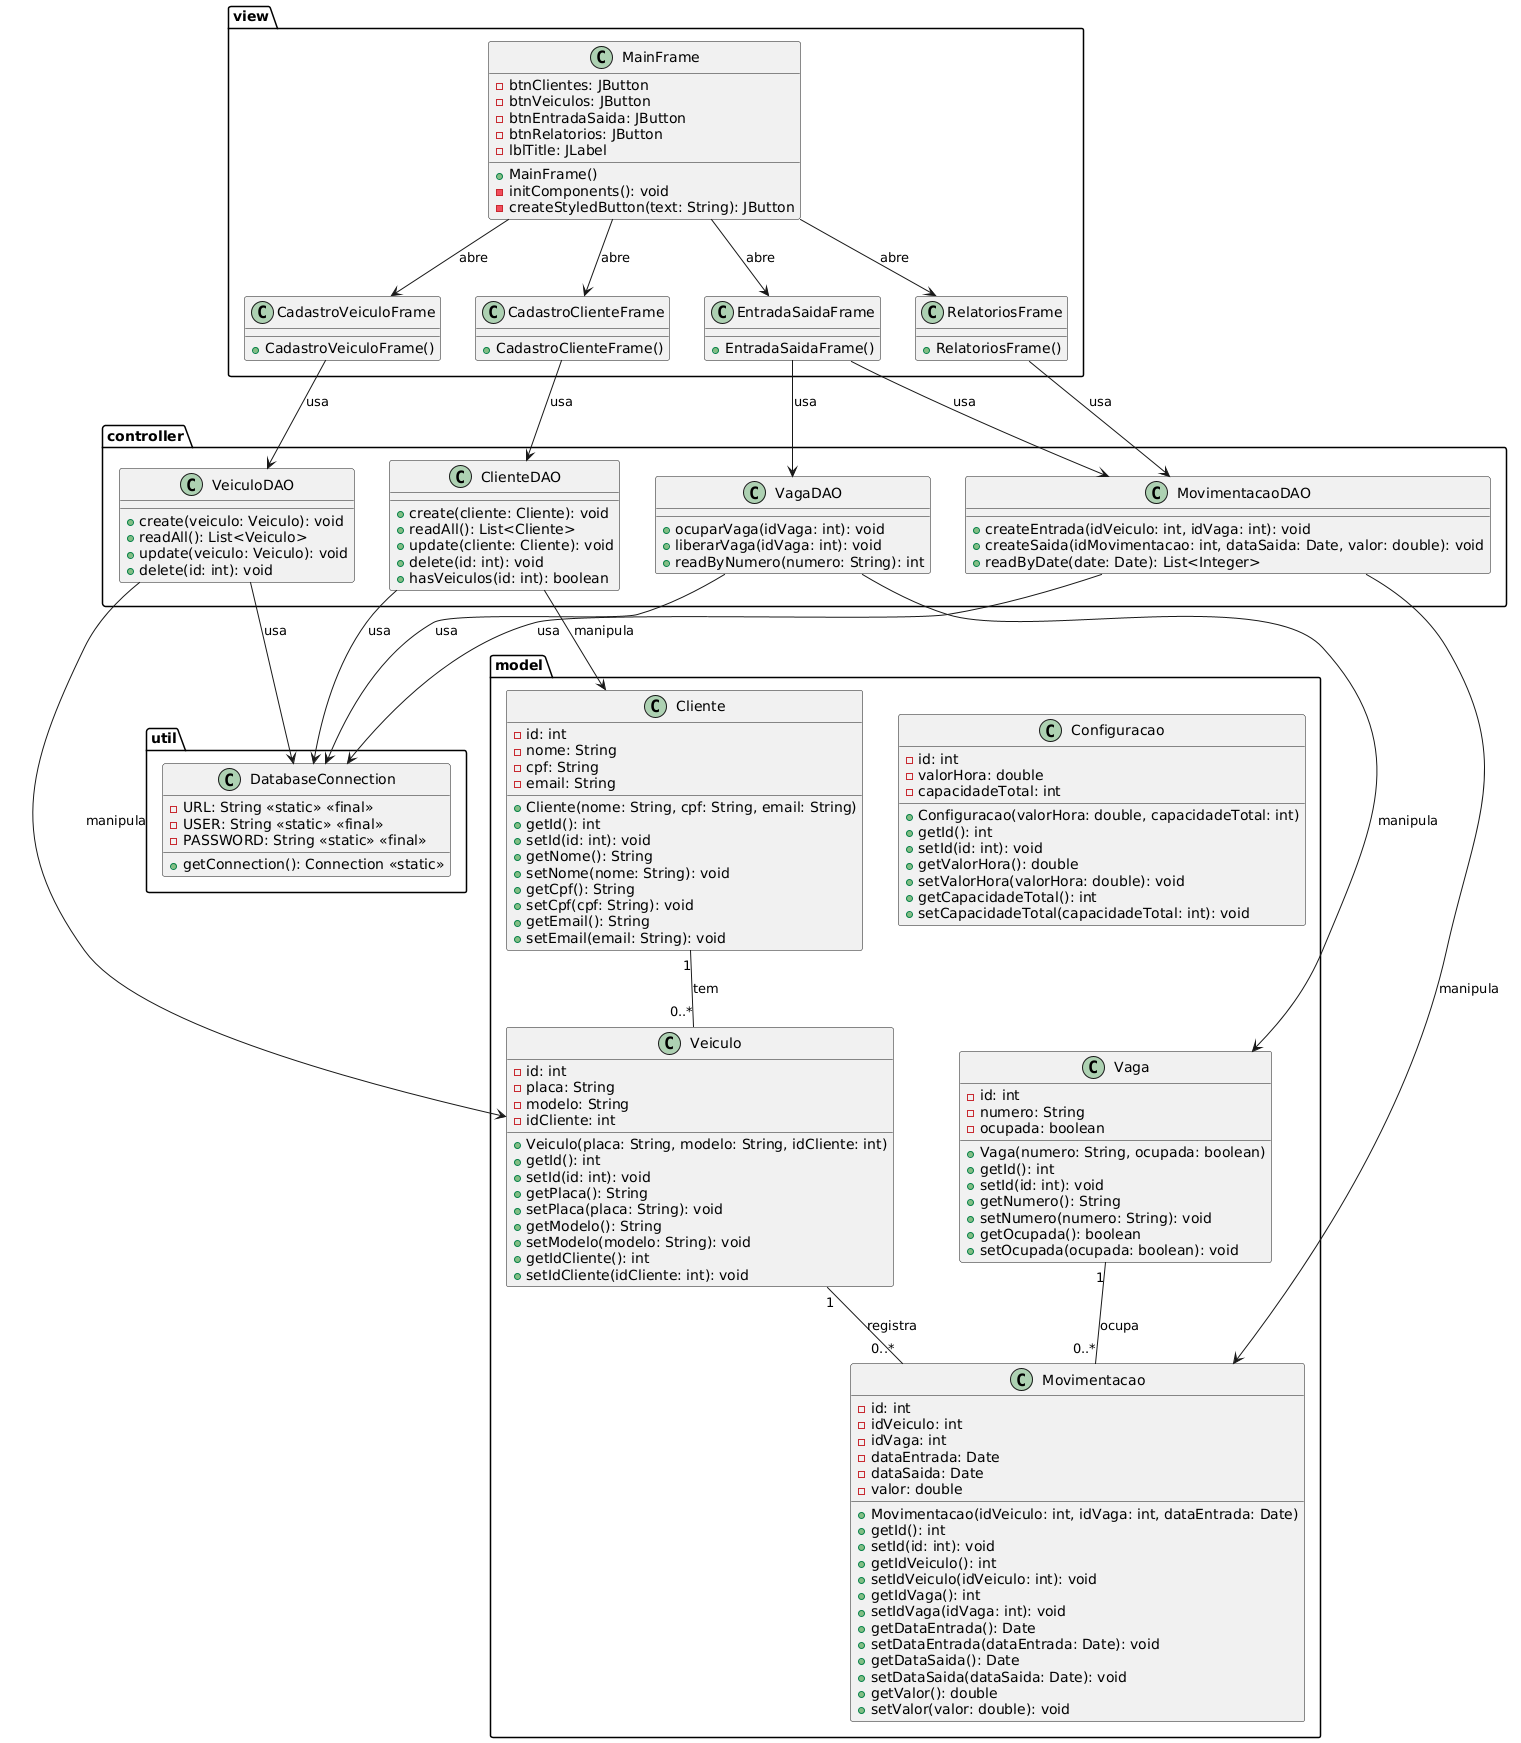

The diagram above was rendered by PlantUML. Its source (embedded in the PNG):
@startuml
package "model" {
  class Cliente {
    - id: int
    - nome: String
    - cpf: String
    - email: String
    + Cliente(nome: String, cpf: String, email: String)
    + getId(): int
    + setId(id: int): void
    + getNome(): String
    + setNome(nome: String): void
    + getCpf(): String
    + setCpf(cpf: String): void
    + getEmail(): String
    + setEmail(email: String): void
  }

  class Veiculo {
    - id: int
    - placa: String
    - modelo: String
    - idCliente: int
    + Veiculo(placa: String, modelo: String, idCliente: int)
    + getId(): int
    + setId(id: int): void
    + getPlaca(): String
    + setPlaca(placa: String): void
    + getModelo(): String
    + setModelo(modelo: String): void
    + getIdCliente(): int
    + setIdCliente(idCliente: int): void
  }

  class Movimentacao {
    - id: int
    - idVeiculo: int
    - idVaga: int
    - dataEntrada: Date
    - dataSaida: Date
    - valor: double
    + Movimentacao(idVeiculo: int, idVaga: int, dataEntrada: Date)
    + getId(): int
    + setId(id: int): void
    + getIdVeiculo(): int
    + setIdVeiculo(idVeiculo: int): void
    + getIdVaga(): int
    + setIdVaga(idVaga: int): void
    + getDataEntrada(): Date
    + setDataEntrada(dataEntrada: Date): void
    + getDataSaida(): Date
    + setDataSaida(dataSaida: Date): void
    + getValor(): double
    + setValor(valor: double): void
  }

  class Vaga {
    - id: int
    - numero: String
    - ocupada: boolean
    + Vaga(numero: String, ocupada: boolean)
    + getId(): int
    + setId(id: int): void
    + getNumero(): String
    + setNumero(numero: String): void
    + getOcupada(): boolean
    + setOcupada(ocupada: boolean): void
  }

  class Configuracao {
    - id: int
    - valorHora: double
    - capacidadeTotal: int
    + Configuracao(valorHora: double, capacidadeTotal: int)
    + getId(): int
    + setId(id: int): void
    + getValorHora(): double
    + setValorHora(valorHora: double): void
    + getCapacidadeTotal(): int
    + setCapacidadeTotal(capacidadeTotal: int): void
  }

  Cliente "1" -- "0..*" Veiculo : tem
  Veiculo "1" -- "0..*" Movimentacao : registra
  Vaga "1" -- "0..*" Movimentacao : ocupa
}

package "controller" {
  class ClienteDAO {
    + create(cliente: Cliente): void
    + readAll(): List<Cliente>
    + update(cliente: Cliente): void
    + delete(id: int): void
    + hasVeiculos(id: int): boolean
  }

  class VeiculoDAO {
    + create(veiculo: Veiculo): void
    + readAll(): List<Veiculo>
    + update(veiculo: Veiculo): void
    + delete(id: int): void
  }

  class MovimentacaoDAO {
    + createEntrada(idVeiculo: int, idVaga: int): void
    + createSaida(idMovimentacao: int, dataSaida: Date, valor: double): void
    + readByDate(date: Date): List<Integer>
  }

  class VagaDAO {
    + ocuparVaga(idVaga: int): void
    + liberarVaga(idVaga: int): void
    + readByNumero(numero: String): int
  }

  ClienteDAO --> Cliente : manipula
  VeiculoDAO --> Veiculo : manipula
  MovimentacaoDAO --> Movimentacao : manipula
  VagaDAO --> Vaga : manipula
}

package "util" {
  class DatabaseConnection {
    - URL: String <<static>> <<final>>
    - USER: String <<static>> <<final>>
    - PASSWORD: String <<static>> <<final>>
    + getConnection(): Connection <<static>>
  }

  ClienteDAO --> DatabaseConnection : usa
  VeiculoDAO --> DatabaseConnection : usa
  MovimentacaoDAO --> DatabaseConnection : usa
  VagaDAO --> DatabaseConnection : usa
}

package "view" {
  class MainFrame {
    - btnClientes: JButton
    - btnVeiculos: JButton
    - btnEntradaSaida: JButton
    - btnRelatorios: JButton
    - lblTitle: JLabel
    + MainFrame()
    - initComponents(): void
    - createStyledButton(text: String): JButton
  }

  class CadastroClienteFrame {
    + CadastroClienteFrame()
  }

  class CadastroVeiculoFrame {
    + CadastroVeiculoFrame()
  }

  class EntradaSaidaFrame {
    + EntradaSaidaFrame()
  }

  class RelatoriosFrame {
    + RelatoriosFrame()
  }

  MainFrame --> CadastroClienteFrame : abre
  MainFrame --> CadastroVeiculoFrame : abre
  MainFrame --> EntradaSaidaFrame : abre
  MainFrame --> RelatoriosFrame : abre

  CadastroClienteFrame --> ClienteDAO : usa
  CadastroVeiculoFrame --> VeiculoDAO : usa
  EntradaSaidaFrame --> MovimentacaoDAO : usa
  EntradaSaidaFrame --> VagaDAO : usa
  RelatoriosFrame --> MovimentacaoDAO : usa
}
@enduml